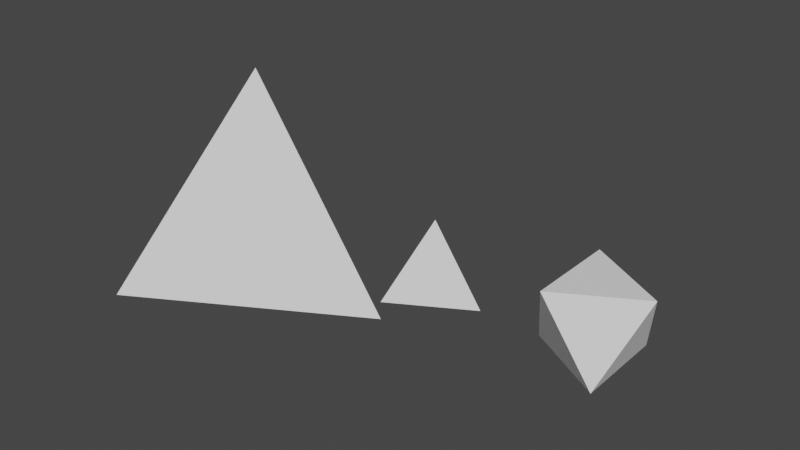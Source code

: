 # Source: RubikTetrahedron.blend  (saved by Blender 3.6.11; exported with 4.5.12 LTS)
import bpy
from mathutils import Matrix  # noqa: F401  (used for matrix-valued properties, if any)

bpy.ops.wm.read_factory_settings(use_empty=True)
scene = bpy.context.scene
scene.name = 'Scene'

# ---- collections
col_tetrahedronexample = bpy.data.collections.new('TetrahedronExample'); scene.collection.children.link(col_tetrahedronexample)
col_piecesexample = bpy.data.collections.new('PiecesExample'); scene.collection.children.link(col_piecesexample)

# ---- world
world_world = bpy.data.worlds.new('World'); scene.world = world_world
world_world.use_nodes = True; world_world.node_tree.nodes.clear()
_N = world_world.node_tree.nodes; _L = world_world.node_tree.links
n0 = _N.new('ShaderNodeOutputWorld'); n0.name = 'World Output'; n0.location = (300, 300)
n1 = _N.new('ShaderNodeBackground'); n1.name = 'Background'; n1.location = (10, 300)
n1.inputs[0].default_value = (0.05088, 0.05088, 0.05088, 1.0)
_L.new(n1.outputs[0], n0.inputs[0])
n0.is_active_output = True
world_world.color = (0.05088, 0.05088, 0.05088)
world_world.use_sun_shadow = False
world_world.sun_shadow_jitter_overblur = 0.0

# ---- meshes
me_piece5 = bpy.data.meshes.new('Piece5')
me_piece5.from_pydata([(-0.4705, -0.8147, 0.6667), (0.4715, -0.8151, -0.6663), (-0.9418, -0.0005676, -0.6663), (-0.4709, 0.8152, 0.6654), (0.9402, -0.0001729, 0.6669), (0.4715, 0.8154, -0.6663)], [], [(3, 2, 0), (2, 1, 0), (0, 4, 3), (0, 1, 4), (1, 2, 5), (4, 1, 5), (3, 5, 2), (3, 4, 5)])
me_piece5.update()
me_piece10 = bpy.data.meshes.new('Piece10')
me_piece10.from_pydata([(0.9412, -0.0005325, -0.3334), (-0.4716, 0.8151, -0.3334), (-0.001748, -0.0005325, 1.0), (-0.4679, -0.814, -0.3334)], [], [(2, 0, 1), (2, 3, 0), (0, 3, 1), (2, 1, 3)])
me_piece10.update()
me_piece12 = bpy.data.meshes.new('Piece12')
me_piece12.from_pydata([(-0.4705, 0.8149, -0.3326), (-5.913e-05, 0.0001311, 0.9979), (0.941, -5.484e-06, -0.3326), (-0.4705, -0.815, -0.3326)], [], [(3, 1, 0), (2, 3, 0), (1, 2, 0), (2, 1, 3)])
me_piece12.update()
me_piece8 = bpy.data.meshes.new('Piece8')
me_piece8.from_pydata([(-0.4711, -0.8157, -0.3333), (0.9421, 0.0002737, -0.3333), (0.000152, 0.0006248, 0.9998), (-0.4711, 0.8148, -0.3333)], [], [(2, 0, 1), (2, 3, 0), (3, 1, 0), (3, 2, 1)])
me_piece8.update()
me_piece0 = bpy.data.meshes.new('Piece0')
me_piece0.from_pydata([(0.0001523, -0.0001941, 0.9979), (-0.4701, -0.8147, -0.3323), (-0.4706, 0.8151, -0.3335), (0.9406, -0.0001941, -0.3321)], [], [(0, 3, 2), (0, 2, 1), (0, 1, 3), (2, 3, 1)])
me_piece0.update()
me_piece4 = bpy.data.meshes.new('Piece4')
me_piece4.from_pydata([(-0.4701, -0.8147, -0.3323), (0.9406, -0.0001941, -0.3321), (-0.4706, 0.8151, -0.3335), (0.0001523, -0.0001941, 0.9979)], [], [(3, 1, 2), (3, 2, 0), (2, 1, 0), (3, 0, 1)])
me_piece4.update()
me_piece2 = bpy.data.meshes.new('Piece2')
me_piece2.from_pydata([(-0.4706, 0.8151, -0.3335), (-0.4701, -0.8147, -0.3323), (0.0001523, -0.0001941, 0.9979), (0.9406, -0.0001941, -0.3321)], [], [(2, 1, 3), (2, 0, 1), (1, 0, 3), (2, 3, 0)])
me_piece2.update()
me_piece3 = bpy.data.meshes.new('Piece3')
me_piece3.from_pydata([(-0.4706, 0.8151, -0.3335), (0.9406, -0.0001941, -0.3321), (0.0001523, -0.0001941, 0.9979), (-0.4701, -0.8147, -0.3323)], [], [(2, 1, 0), (2, 3, 1), (1, 3, 0), (2, 0, 3)])
me_piece3.update()
me_piece1 = bpy.data.meshes.new('Piece1')
me_piece1.from_pydata([(-0.9407, 0.0003881, -0.6658), (0.47, 0.8149, -0.6656), (-0.4704, 0.8149, 0.6643), (-0.47, -0.8149, 0.6656), (0.9407, -0.0003882, 0.6658), (0.4704, -0.8149, -0.6643)], [], [(2, 3, 4), (2, 1, 0), (2, 0, 3), (3, 0, 5), (3, 5, 4), (4, 1, 2), (4, 5, 1), (1, 5, 0)])
me_piece1.update()
me_piece6 = bpy.data.meshes.new('Piece6')
me_piece6.from_pydata([(-0.4716, 0.8147, 0.6655), (0.4734, -0.8142, -0.6665), (0.4697, 0.815, -0.6665), (0.9395, -0.0006523, 0.667), (-0.4712, -0.8152, 0.6668), (-0.9399, 0.0003552, -0.6665)], [], [(3, 1, 2), (4, 1, 3), (3, 0, 4), (3, 2, 0), (1, 5, 2), (4, 5, 1), (0, 5, 4), (5, 0, 2)])
me_piece6.update()
me_piece9 = bpy.data.meshes.new('Piece9')
me_piece9.from_pydata([(0.9428, 0.0006242, -0.3333), (-0.4705, -0.8153, -0.3333), (-0.00179, -0.0004268, 0.9999), (-0.4705, 0.8151, -0.3333)], [], [(1, 0, 2), (0, 1, 3), (2, 0, 3), (2, 3, 1)])
me_piece9.update()
me_piece11 = bpy.data.meshes.new('Piece11')
me_piece11.from_pydata([(-0.0007432, -0.0002934, 0.999), (-0.4708, 0.8149, -0.333), (0.9406, 9.12e-06, -0.333), (-0.469, -0.8146, -0.333)], [], [(2, 1, 0), (3, 1, 2), (1, 3, 0), (3, 2, 0)])
me_piece11.update()
me_piece7 = bpy.data.meshes.new('Piece7')
me_piece7.from_pydata([(0.9403, -0.0003058, 0.6663), (-0.9412, -0.0001182, -0.6657), (0.4702, 0.8149, -0.6657), (-0.4704, -0.8149, 0.666), (-0.4708, 0.815, 0.6648), (0.472, -0.8146, -0.6657)], [], [(0, 2, 4), (2, 1, 4), (4, 3, 0), (4, 1, 3), (2, 5, 1), (1, 5, 3), (2, 0, 5), (3, 5, 0)])
me_piece7.update()
me_piece13 = bpy.data.meshes.new('Piece13')
me_piece13.from_pydata([(-0.471, 0.8149, -0.3329), (-0.471, -0.8155, -0.3329), (-0.0001841, 0.000188, 0.9988), (0.9422, 0.0004192, -0.3329)], [], [(3, 1, 0), (0, 1, 2), (0, 2, 3), (2, 1, 3)])
me_piece13.update()
me_tetrahedronpieceexample_001 = bpy.data.meshes.new('TetrahedronPieceExample.001')
me_tetrahedronpieceexample_001.from_pydata([(0.9412, -0.0005325, -0.3334), (-0.4716, 0.8151, -0.3334), (-0.001748, -0.0005325, 1.0), (-0.4679, -0.814, -0.3334)], [], [(2, 0, 1), (2, 3, 0), (0, 3, 1), (2, 1, 3)])
me_tetrahedronpieceexample_001.update()
me_piece6_001 = bpy.data.meshes.new('Piece6.001')
me_piece6_001.from_pydata([(-0.4716, 0.8147, 0.6655), (0.4734, -0.8142, -0.6665), (0.4697, 0.815, -0.6665), (0.9395, -0.0006523, 0.667), (-0.4712, -0.8152, 0.6668), (-0.9399, 0.0003552, -0.6665)], [], [(3, 1, 2), (4, 1, 3), (3, 0, 4), (3, 2, 0), (1, 5, 2), (4, 5, 1), (0, 5, 4), (5, 0, 2)])
me_piece6_001.update()

# ---- objects
ob_piece5 = bpy.data.objects.new('Piece5', me_piece5)
ob_piece10 = bpy.data.objects.new('Piece10', me_piece10)
ob_piece12 = bpy.data.objects.new('Piece12', me_piece12)
ob_piece8 = bpy.data.objects.new('Piece8', me_piece8)
ob_piece0 = bpy.data.objects.new('Piece0', me_piece0)
ob_piece4 = bpy.data.objects.new('Piece4', me_piece4)
ob_piece2 = bpy.data.objects.new('Piece2', me_piece2)
ob_piece3 = bpy.data.objects.new('Piece3', me_piece3)
ob_piece1 = bpy.data.objects.new('Piece1', me_piece1)
ob_piece6 = bpy.data.objects.new('Piece6', me_piece6)
ob_piece9 = bpy.data.objects.new('Piece9', me_piece9)
ob_piece11 = bpy.data.objects.new('Piece11', me_piece11)
ob_piece7 = bpy.data.objects.new('Piece7', me_piece7)
ob_piece13 = bpy.data.objects.new('Piece13', me_piece13)
ob_tetrahedronpieceexample = bpy.data.objects.new('TetrahedronPieceExample', me_tetrahedronpieceexample_001)
ob_octahedronpieceexample = bpy.data.objects.new('OctahedronPieceExample', me_piece6_001)

# ---- transforms, parenting, visibility, modifiers, constraints
ob_piece5.location = (-0.4701, -0.8144, -0.332)
ob_piece10.location = (1.883, 0.0, -0.665)
ob_piece12.location = (-0.9414, 1.631, -0.6657)
ob_piece8.location = (-0.9407, -1.63, -0.6651)
ob_piece0.location = (0.0, 0.0, 1.997)
ob_piece4.location = (-0.4709, 0.8155, 0.6657)
ob_piece2.location = (-0.4704, -0.8144, 0.667)
ob_piece3.location = (0.9402, 0.0, 0.6672)
ob_piece1.location = (0.0, 0.0, 0.9992)
ob_piece6.location = (0.9413, 0.0, -0.3319)
ob_piece9.location = (0.4719, -0.8141, -0.665)
ob_piece11.location = (0.4704, 0.8156, -0.6653)
ob_piece7.location = (-0.4706, 0.8156, -0.3326)
ob_piece13.location = (-0.9408, 0.0, -0.6654)
ob_tetrahedronpieceexample.location = (4.0, 0.0, 0.3327)
ob_octahedronpieceexample.location = (7.0, 0.0, 0.6667)

# ---- collection membership
col_tetrahedronexample.objects.link(ob_piece5)
col_tetrahedronexample.objects.link(ob_piece10)
col_tetrahedronexample.objects.link(ob_piece12)
col_tetrahedronexample.objects.link(ob_piece8)
col_tetrahedronexample.objects.link(ob_piece0)
col_tetrahedronexample.objects.link(ob_piece4)
col_tetrahedronexample.objects.link(ob_piece2)
col_tetrahedronexample.objects.link(ob_piece3)
col_tetrahedronexample.objects.link(ob_piece1)
col_tetrahedronexample.objects.link(ob_piece6)
col_tetrahedronexample.objects.link(ob_piece9)
col_tetrahedronexample.objects.link(ob_piece11)
col_tetrahedronexample.objects.link(ob_piece7)
col_tetrahedronexample.objects.link(ob_piece13)
col_piecesexample.objects.link(ob_tetrahedronpieceexample)
col_piecesexample.objects.link(ob_octahedronpieceexample)

# ---- scene / render settings (as saved in the file)
scene.frame_start = 1; scene.frame_end = 250; scene.frame_set(1)
scene.render.engine = 'BLENDER_EEVEE_NEXT'
scene.cycles.sampling_pattern = 'TABULATED_SOBOL'
scene.view_settings.view_transform = 'Filmic'
bpy.context.view_layer.update()

# ---- added for rendering (the .blend has no active camera and no usable light): camera, sun
cam_auto = bpy.data.cameras.new('AutoCamera')
cam_auto.lens = 50.0
cam_auto.sensor_width = 36.0
cam_auto.clip_end = 1000.0
ob_auto_camera = bpy.data.objects.new('AutoCamera', cam_auto)
scene.collection.objects.link(ob_auto_camera)
ob_auto_camera.location = (13.7035, -12.5276, 9.35007)
ob_auto_camera.rotation_euler = (1.09748, -7.21219e-08, 0.694738)
scene.camera = ob_auto_camera
light_auto_sun = bpy.data.lights.new('AutoSun', 'SUN')
light_auto_sun.energy = 3.0
light_auto_sun.angle = 0.0523599
ob_auto_sun = bpy.data.objects.new('AutoSun', light_auto_sun)
scene.collection.objects.link(ob_auto_sun)
ob_auto_sun.rotation_euler = (0.872665, 0.174533, 0.523599)
bpy.context.view_layer.update()
